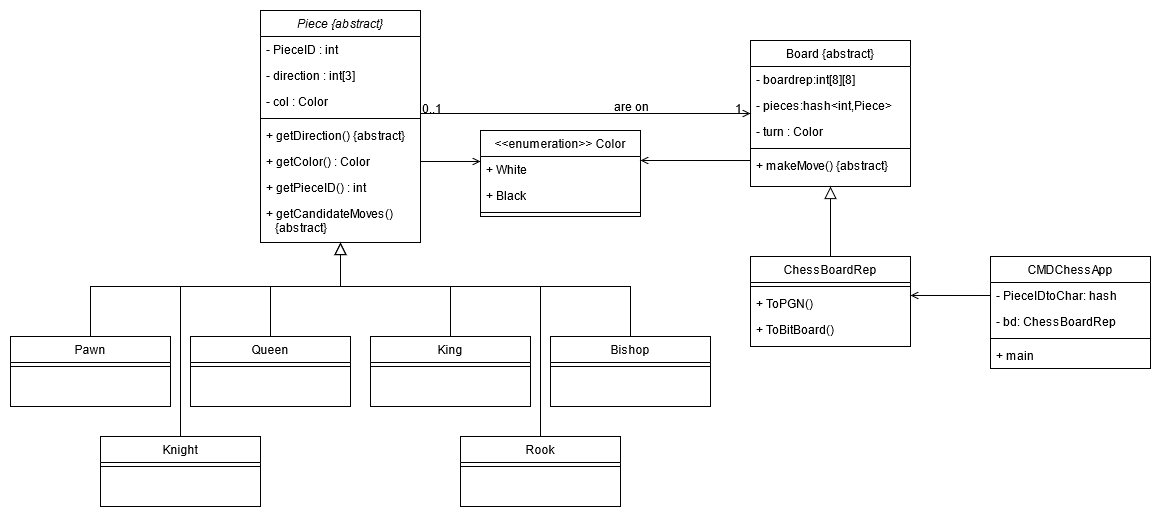

The diagram above was exported from draw.io. Its source (the exported page's mxGraphModel, read from the mxfile embedded in the PNG):
<mxGraphModel dx="2249" dy="752" grid="1" gridSize="10" guides="1" tooltips="1" connect="1" arrows="1" fold="1" page="1" pageScale="1" pageWidth="827" pageHeight="1169" math="0" shadow="0">
  <root>
    <mxCell id="WIyWlLk6GJQsqaUBKTNV-0" />
    <mxCell id="WIyWlLk6GJQsqaUBKTNV-1" parent="WIyWlLk6GJQsqaUBKTNV-0" />
    <mxCell id="zkfFHV4jXpPFQw0GAbJ--0" value="Piece {abstract}" style="swimlane;fontStyle=2;align=center;verticalAlign=top;childLayout=stackLayout;horizontal=1;startSize=26;horizontalStack=0;resizeParent=1;resizeLast=0;collapsible=1;marginBottom=0;rounded=0;shadow=0;strokeWidth=1;" parent="WIyWlLk6GJQsqaUBKTNV-1" vertex="1">
      <mxGeometry x="230" y="34" width="160" height="232" as="geometry">
        <mxRectangle x="230" y="140" width="160" height="26" as="alternateBounds" />
      </mxGeometry>
    </mxCell>
    <mxCell id="zkfFHV4jXpPFQw0GAbJ--1" value="- PieceID : int    " style="text;align=left;verticalAlign=top;spacingLeft=4;spacingRight=4;overflow=hidden;rotatable=0;points=[[0,0.5],[1,0.5]];portConstraint=eastwest;" parent="zkfFHV4jXpPFQw0GAbJ--0" vertex="1">
      <mxGeometry y="26" width="160" height="26" as="geometry" />
    </mxCell>
    <mxCell id="zkfFHV4jXpPFQw0GAbJ--3" value="- direction : int[3]" style="text;align=left;verticalAlign=top;spacingLeft=4;spacingRight=4;overflow=hidden;rotatable=0;points=[[0,0.5],[1,0.5]];portConstraint=eastwest;rounded=0;shadow=0;html=0;" parent="zkfFHV4jXpPFQw0GAbJ--0" vertex="1">
      <mxGeometry y="52" width="160" height="26" as="geometry" />
    </mxCell>
    <mxCell id="zAuTtdIGsmM6goA387f7-48" value="- col : Color" style="text;align=left;verticalAlign=top;spacingLeft=4;spacingRight=4;overflow=hidden;rotatable=0;points=[[0,0.5],[1,0.5]];portConstraint=eastwest;rounded=0;shadow=0;html=0;" vertex="1" parent="zkfFHV4jXpPFQw0GAbJ--0">
      <mxGeometry y="78" width="160" height="26" as="geometry" />
    </mxCell>
    <mxCell id="zkfFHV4jXpPFQw0GAbJ--4" value="" style="line;html=1;strokeWidth=1;align=left;verticalAlign=middle;spacingTop=-1;spacingLeft=3;spacingRight=3;rotatable=0;labelPosition=right;points=[];portConstraint=eastwest;" parent="zkfFHV4jXpPFQw0GAbJ--0" vertex="1">
      <mxGeometry y="104" width="160" height="8" as="geometry" />
    </mxCell>
    <mxCell id="zkfFHV4jXpPFQw0GAbJ--5" value="+ getDirection() {abstract}" style="text;align=left;verticalAlign=top;spacingLeft=4;spacingRight=4;overflow=hidden;rotatable=0;points=[[0,0.5],[1,0.5]];portConstraint=eastwest;" parent="zkfFHV4jXpPFQw0GAbJ--0" vertex="1">
      <mxGeometry y="112" width="160" height="26" as="geometry" />
    </mxCell>
    <mxCell id="zAuTtdIGsmM6goA387f7-50" value="+ getColor() : Color" style="text;align=left;verticalAlign=top;spacingLeft=4;spacingRight=4;overflow=hidden;rotatable=0;points=[[0,0.5],[1,0.5]];portConstraint=eastwest;rounded=0;shadow=0;html=0;" vertex="1" parent="zkfFHV4jXpPFQw0GAbJ--0">
      <mxGeometry y="138" width="160" height="26" as="geometry" />
    </mxCell>
    <mxCell id="zAuTtdIGsmM6goA387f7-1" value="+ getPieceID() : int" style="text;align=left;verticalAlign=top;spacingLeft=4;spacingRight=4;overflow=hidden;rotatable=0;points=[[0,0.5],[1,0.5]];portConstraint=eastwest;" vertex="1" parent="zkfFHV4jXpPFQw0GAbJ--0">
      <mxGeometry y="164" width="160" height="26" as="geometry" />
    </mxCell>
    <mxCell id="zAuTtdIGsmM6goA387f7-20" value="+ getCandidateMoves() &#10;   {abstract} " style="text;align=left;verticalAlign=top;spacingLeft=4;spacingRight=4;overflow=hidden;rotatable=0;points=[[0,0.5],[1,0.5]];portConstraint=eastwest;" vertex="1" parent="zkfFHV4jXpPFQw0GAbJ--0">
      <mxGeometry y="190" width="160" height="42" as="geometry" />
    </mxCell>
    <mxCell id="zkfFHV4jXpPFQw0GAbJ--6" value="Pawn" style="swimlane;fontStyle=0;align=center;verticalAlign=top;childLayout=stackLayout;horizontal=1;startSize=26;horizontalStack=0;resizeParent=1;resizeLast=0;collapsible=1;marginBottom=0;rounded=0;shadow=0;strokeWidth=1;" parent="WIyWlLk6GJQsqaUBKTNV-1" vertex="1">
      <mxGeometry x="-20" y="360" width="160" height="70" as="geometry">
        <mxRectangle x="130" y="380" width="160" height="26" as="alternateBounds" />
      </mxGeometry>
    </mxCell>
    <mxCell id="zkfFHV4jXpPFQw0GAbJ--9" value="" style="line;html=1;strokeWidth=1;align=left;verticalAlign=middle;spacingTop=-1;spacingLeft=3;spacingRight=3;rotatable=0;labelPosition=right;points=[];portConstraint=eastwest;" parent="zkfFHV4jXpPFQw0GAbJ--6" vertex="1">
      <mxGeometry y="26" width="160" height="8" as="geometry" />
    </mxCell>
    <mxCell id="zkfFHV4jXpPFQw0GAbJ--12" value="" style="endArrow=block;endSize=10;endFill=0;shadow=0;strokeWidth=1;rounded=0;edgeStyle=elbowEdgeStyle;elbow=vertical;" parent="WIyWlLk6GJQsqaUBKTNV-1" source="zkfFHV4jXpPFQw0GAbJ--6" target="zkfFHV4jXpPFQw0GAbJ--0" edge="1">
      <mxGeometry width="160" relative="1" as="geometry">
        <mxPoint x="200" y="203" as="sourcePoint" />
        <mxPoint x="200" y="203" as="targetPoint" />
        <Array as="points">
          <mxPoint x="180" y="310" />
        </Array>
      </mxGeometry>
    </mxCell>
    <mxCell id="zkfFHV4jXpPFQw0GAbJ--13" value="Bishop" style="swimlane;fontStyle=0;align=center;verticalAlign=top;childLayout=stackLayout;horizontal=1;startSize=26;horizontalStack=0;resizeParent=1;resizeLast=0;collapsible=1;marginBottom=0;rounded=0;shadow=0;strokeWidth=1;" parent="WIyWlLk6GJQsqaUBKTNV-1" vertex="1">
      <mxGeometry x="520" y="360" width="160" height="70" as="geometry">
        <mxRectangle x="340" y="380" width="170" height="26" as="alternateBounds" />
      </mxGeometry>
    </mxCell>
    <mxCell id="zkfFHV4jXpPFQw0GAbJ--15" value="" style="line;html=1;strokeWidth=1;align=left;verticalAlign=middle;spacingTop=-1;spacingLeft=3;spacingRight=3;rotatable=0;labelPosition=right;points=[];portConstraint=eastwest;" parent="zkfFHV4jXpPFQw0GAbJ--13" vertex="1">
      <mxGeometry y="26" width="160" height="8" as="geometry" />
    </mxCell>
    <mxCell id="zkfFHV4jXpPFQw0GAbJ--16" value="" style="endArrow=block;endSize=10;endFill=0;shadow=0;strokeWidth=1;rounded=0;edgeStyle=elbowEdgeStyle;elbow=vertical;" parent="WIyWlLk6GJQsqaUBKTNV-1" source="zkfFHV4jXpPFQw0GAbJ--13" target="zkfFHV4jXpPFQw0GAbJ--0" edge="1">
      <mxGeometry width="160" relative="1" as="geometry">
        <mxPoint x="210" y="373" as="sourcePoint" />
        <mxPoint x="310" y="271" as="targetPoint" />
        <Array as="points">
          <mxPoint x="450" y="310" />
        </Array>
      </mxGeometry>
    </mxCell>
    <mxCell id="zkfFHV4jXpPFQw0GAbJ--17" value="Board {abstract}" style="swimlane;fontStyle=0;align=center;verticalAlign=top;childLayout=stackLayout;horizontal=1;startSize=26;horizontalStack=0;resizeParent=1;resizeLast=0;collapsible=1;marginBottom=0;rounded=0;shadow=0;strokeWidth=1;" parent="WIyWlLk6GJQsqaUBKTNV-1" vertex="1">
      <mxGeometry x="720" y="64" width="160" height="146" as="geometry">
        <mxRectangle x="550" y="140" width="160" height="26" as="alternateBounds" />
      </mxGeometry>
    </mxCell>
    <mxCell id="zkfFHV4jXpPFQw0GAbJ--18" value="- boardrep:int[8][8]" style="text;align=left;verticalAlign=top;spacingLeft=4;spacingRight=4;overflow=hidden;rotatable=0;points=[[0,0.5],[1,0.5]];portConstraint=eastwest;" parent="zkfFHV4jXpPFQw0GAbJ--17" vertex="1">
      <mxGeometry y="26" width="160" height="26" as="geometry" />
    </mxCell>
    <mxCell id="zkfFHV4jXpPFQw0GAbJ--19" value="- pieces:hash&lt;int,Piece&gt;" style="text;align=left;verticalAlign=top;spacingLeft=4;spacingRight=4;overflow=hidden;rotatable=0;points=[[0,0.5],[1,0.5]];portConstraint=eastwest;rounded=0;shadow=0;html=0;" parent="zkfFHV4jXpPFQw0GAbJ--17" vertex="1">
      <mxGeometry y="52" width="160" height="26" as="geometry" />
    </mxCell>
    <mxCell id="zkfFHV4jXpPFQw0GAbJ--20" value="- turn : Color" style="text;align=left;verticalAlign=top;spacingLeft=4;spacingRight=4;overflow=hidden;rotatable=0;points=[[0,0.5],[1,0.5]];portConstraint=eastwest;rounded=0;shadow=0;html=0;" parent="zkfFHV4jXpPFQw0GAbJ--17" vertex="1">
      <mxGeometry y="78" width="160" height="26" as="geometry" />
    </mxCell>
    <mxCell id="zkfFHV4jXpPFQw0GAbJ--23" value="" style="line;html=1;strokeWidth=1;align=left;verticalAlign=middle;spacingTop=-1;spacingLeft=3;spacingRight=3;rotatable=0;labelPosition=right;points=[];portConstraint=eastwest;" parent="zkfFHV4jXpPFQw0GAbJ--17" vertex="1">
      <mxGeometry y="104" width="160" height="8" as="geometry" />
    </mxCell>
    <mxCell id="zkfFHV4jXpPFQw0GAbJ--24" value="+ makeMove() {abstract}" style="text;align=left;verticalAlign=top;spacingLeft=4;spacingRight=4;overflow=hidden;rotatable=0;points=[[0,0.5],[1,0.5]];portConstraint=eastwest;" parent="zkfFHV4jXpPFQw0GAbJ--17" vertex="1">
      <mxGeometry y="112" width="160" height="26" as="geometry" />
    </mxCell>
    <mxCell id="zkfFHV4jXpPFQw0GAbJ--26" value="" style="endArrow=open;shadow=0;strokeWidth=1;rounded=0;endFill=1;edgeStyle=elbowEdgeStyle;elbow=vertical;" parent="WIyWlLk6GJQsqaUBKTNV-1" source="zkfFHV4jXpPFQw0GAbJ--0" target="zkfFHV4jXpPFQw0GAbJ--17" edge="1">
      <mxGeometry x="0.5" y="41" relative="1" as="geometry">
        <mxPoint x="380" y="192" as="sourcePoint" />
        <mxPoint x="540" y="192" as="targetPoint" />
        <mxPoint x="-40" y="32" as="offset" />
      </mxGeometry>
    </mxCell>
    <mxCell id="zkfFHV4jXpPFQw0GAbJ--27" value="0..1" style="resizable=0;align=left;verticalAlign=bottom;labelBackgroundColor=none;fontSize=12;" parent="zkfFHV4jXpPFQw0GAbJ--26" connectable="0" vertex="1">
      <mxGeometry x="-1" relative="1" as="geometry">
        <mxPoint y="4" as="offset" />
      </mxGeometry>
    </mxCell>
    <mxCell id="zkfFHV4jXpPFQw0GAbJ--28" value="1" style="resizable=0;align=right;verticalAlign=bottom;labelBackgroundColor=none;fontSize=12;" parent="zkfFHV4jXpPFQw0GAbJ--26" connectable="0" vertex="1">
      <mxGeometry x="1" relative="1" as="geometry">
        <mxPoint x="-7" y="4" as="offset" />
      </mxGeometry>
    </mxCell>
    <mxCell id="zkfFHV4jXpPFQw0GAbJ--29" value="are on" style="text;html=1;resizable=0;points=[];;align=center;verticalAlign=middle;labelBackgroundColor=none;rounded=0;shadow=0;strokeWidth=1;fontSize=12;" parent="zkfFHV4jXpPFQw0GAbJ--26" vertex="1" connectable="0">
      <mxGeometry x="0.5" y="49" relative="1" as="geometry">
        <mxPoint x="-38" y="41" as="offset" />
      </mxGeometry>
    </mxCell>
    <mxCell id="zAuTtdIGsmM6goA387f7-7" style="edgeStyle=orthogonalEdgeStyle;rounded=0;jumpSize=6;orthogonalLoop=1;jettySize=auto;html=1;exitX=0.5;exitY=0;exitDx=0;exitDy=0;endArrow=none;endFill=0;endSize=10;" edge="1" parent="WIyWlLk6GJQsqaUBKTNV-1" source="zAuTtdIGsmM6goA387f7-2">
      <mxGeometry relative="1" as="geometry">
        <mxPoint x="240" y="310" as="targetPoint" />
      </mxGeometry>
    </mxCell>
    <mxCell id="zAuTtdIGsmM6goA387f7-2" value="Queen" style="swimlane;fontStyle=0;align=center;verticalAlign=top;childLayout=stackLayout;horizontal=1;startSize=26;horizontalStack=0;resizeParent=1;resizeLast=0;collapsible=1;marginBottom=0;rounded=0;shadow=0;strokeWidth=1;" vertex="1" parent="WIyWlLk6GJQsqaUBKTNV-1">
      <mxGeometry x="160" y="360" width="160" height="70" as="geometry">
        <mxRectangle x="130" y="380" width="160" height="26" as="alternateBounds" />
      </mxGeometry>
    </mxCell>
    <mxCell id="zAuTtdIGsmM6goA387f7-3" value="" style="line;html=1;strokeWidth=1;align=left;verticalAlign=middle;spacingTop=-1;spacingLeft=3;spacingRight=3;rotatable=0;labelPosition=right;points=[];portConstraint=eastwest;" vertex="1" parent="zAuTtdIGsmM6goA387f7-2">
      <mxGeometry y="26" width="160" height="8" as="geometry" />
    </mxCell>
    <mxCell id="zAuTtdIGsmM6goA387f7-10" style="edgeStyle=orthogonalEdgeStyle;rounded=0;jumpSize=6;orthogonalLoop=1;jettySize=auto;html=1;exitX=0.5;exitY=0;exitDx=0;exitDy=0;endArrow=none;endFill=0;endSize=10;" edge="1" parent="WIyWlLk6GJQsqaUBKTNV-1" source="zAuTtdIGsmM6goA387f7-8">
      <mxGeometry relative="1" as="geometry">
        <mxPoint x="420" y="310" as="targetPoint" />
      </mxGeometry>
    </mxCell>
    <mxCell id="zAuTtdIGsmM6goA387f7-8" value="King" style="swimlane;fontStyle=0;align=center;verticalAlign=top;childLayout=stackLayout;horizontal=1;startSize=26;horizontalStack=0;resizeParent=1;resizeLast=0;collapsible=1;marginBottom=0;rounded=0;shadow=0;strokeWidth=1;" vertex="1" parent="WIyWlLk6GJQsqaUBKTNV-1">
      <mxGeometry x="340" y="360" width="160" height="70" as="geometry">
        <mxRectangle x="340" y="380" width="170" height="26" as="alternateBounds" />
      </mxGeometry>
    </mxCell>
    <mxCell id="zAuTtdIGsmM6goA387f7-9" value="" style="line;html=1;strokeWidth=1;align=left;verticalAlign=middle;spacingTop=-1;spacingLeft=3;spacingRight=3;rotatable=0;labelPosition=right;points=[];portConstraint=eastwest;" vertex="1" parent="zAuTtdIGsmM6goA387f7-8">
      <mxGeometry y="26" width="160" height="8" as="geometry" />
    </mxCell>
    <mxCell id="zAuTtdIGsmM6goA387f7-14" style="edgeStyle=orthogonalEdgeStyle;rounded=0;jumpSize=6;orthogonalLoop=1;jettySize=auto;html=1;exitX=0.5;exitY=0;exitDx=0;exitDy=0;endArrow=none;endFill=0;endSize=10;" edge="1" parent="WIyWlLk6GJQsqaUBKTNV-1" source="zAuTtdIGsmM6goA387f7-11">
      <mxGeometry relative="1" as="geometry">
        <mxPoint x="150" y="310" as="targetPoint" />
      </mxGeometry>
    </mxCell>
    <mxCell id="zAuTtdIGsmM6goA387f7-11" value="Knight" style="swimlane;fontStyle=0;align=center;verticalAlign=top;childLayout=stackLayout;horizontal=1;startSize=26;horizontalStack=0;resizeParent=1;resizeLast=0;collapsible=1;marginBottom=0;rounded=0;shadow=0;strokeWidth=1;" vertex="1" parent="WIyWlLk6GJQsqaUBKTNV-1">
      <mxGeometry x="70" y="460" width="160" height="70" as="geometry">
        <mxRectangle x="340" y="380" width="170" height="26" as="alternateBounds" />
      </mxGeometry>
    </mxCell>
    <mxCell id="zAuTtdIGsmM6goA387f7-12" value="" style="line;html=1;strokeWidth=1;align=left;verticalAlign=middle;spacingTop=-1;spacingLeft=3;spacingRight=3;rotatable=0;labelPosition=right;points=[];portConstraint=eastwest;" vertex="1" parent="zAuTtdIGsmM6goA387f7-11">
      <mxGeometry y="26" width="160" height="8" as="geometry" />
    </mxCell>
    <mxCell id="zAuTtdIGsmM6goA387f7-17" style="edgeStyle=orthogonalEdgeStyle;rounded=0;jumpSize=6;orthogonalLoop=1;jettySize=auto;html=1;exitX=0.5;exitY=0;exitDx=0;exitDy=0;endArrow=none;endFill=0;endSize=10;" edge="1" parent="WIyWlLk6GJQsqaUBKTNV-1" source="zAuTtdIGsmM6goA387f7-15">
      <mxGeometry relative="1" as="geometry">
        <mxPoint x="510" y="310" as="targetPoint" />
      </mxGeometry>
    </mxCell>
    <mxCell id="zAuTtdIGsmM6goA387f7-15" value="Rook" style="swimlane;fontStyle=0;align=center;verticalAlign=top;childLayout=stackLayout;horizontal=1;startSize=26;horizontalStack=0;resizeParent=1;resizeLast=0;collapsible=1;marginBottom=0;rounded=0;shadow=0;strokeWidth=1;" vertex="1" parent="WIyWlLk6GJQsqaUBKTNV-1">
      <mxGeometry x="430" y="460" width="160" height="70" as="geometry">
        <mxRectangle x="340" y="380" width="170" height="26" as="alternateBounds" />
      </mxGeometry>
    </mxCell>
    <mxCell id="zAuTtdIGsmM6goA387f7-16" value="" style="line;html=1;strokeWidth=1;align=left;verticalAlign=middle;spacingTop=-1;spacingLeft=3;spacingRight=3;rotatable=0;labelPosition=right;points=[];portConstraint=eastwest;" vertex="1" parent="zAuTtdIGsmM6goA387f7-15">
      <mxGeometry y="26" width="160" height="8" as="geometry" />
    </mxCell>
    <mxCell id="zAuTtdIGsmM6goA387f7-21" value="&lt;&lt;enumeration&gt;&gt; Color" style="swimlane;fontStyle=0;align=center;verticalAlign=top;childLayout=stackLayout;horizontal=1;startSize=26;horizontalStack=0;resizeParent=1;resizeLast=0;collapsible=1;marginBottom=0;rounded=0;shadow=0;strokeWidth=1;" vertex="1" parent="WIyWlLk6GJQsqaUBKTNV-1">
      <mxGeometry x="450" y="154" width="160" height="86" as="geometry">
        <mxRectangle x="130" y="380" width="160" height="26" as="alternateBounds" />
      </mxGeometry>
    </mxCell>
    <mxCell id="zAuTtdIGsmM6goA387f7-24" value="+ White" style="text;align=left;verticalAlign=top;spacingLeft=4;spacingRight=4;overflow=hidden;rotatable=0;points=[[0,0.5],[1,0.5]];portConstraint=eastwest;" vertex="1" parent="zAuTtdIGsmM6goA387f7-21">
      <mxGeometry y="26" width="160" height="26" as="geometry" />
    </mxCell>
    <mxCell id="zAuTtdIGsmM6goA387f7-25" value="+ Black     " style="text;align=left;verticalAlign=top;spacingLeft=4;spacingRight=4;overflow=hidden;rotatable=0;points=[[0,0.5],[1,0.5]];portConstraint=eastwest;" vertex="1" parent="zAuTtdIGsmM6goA387f7-21">
      <mxGeometry y="52" width="160" height="26" as="geometry" />
    </mxCell>
    <mxCell id="zAuTtdIGsmM6goA387f7-22" value="" style="line;html=1;strokeWidth=1;align=left;verticalAlign=middle;spacingTop=-1;spacingLeft=3;spacingRight=3;rotatable=0;labelPosition=right;points=[];portConstraint=eastwest;" vertex="1" parent="zAuTtdIGsmM6goA387f7-21">
      <mxGeometry y="78" width="160" height="8" as="geometry" />
    </mxCell>
    <mxCell id="zAuTtdIGsmM6goA387f7-28" style="edgeStyle=orthogonalEdgeStyle;rounded=0;jumpSize=6;orthogonalLoop=1;jettySize=auto;html=1;endArrow=none;endFill=0;endSize=6;startArrow=open;startFill=0;entryX=0;entryY=0.308;entryDx=0;entryDy=0;exitX=1;exitY=0.154;exitDx=0;exitDy=0;exitPerimeter=0;entryPerimeter=0;" edge="1" parent="WIyWlLk6GJQsqaUBKTNV-1" source="zAuTtdIGsmM6goA387f7-24" target="zkfFHV4jXpPFQw0GAbJ--24">
      <mxGeometry relative="1" as="geometry">
        <mxPoint x="710" y="212.5" as="sourcePoint" />
        <mxPoint x="630" y="212.5" as="targetPoint" />
      </mxGeometry>
    </mxCell>
    <mxCell id="zAuTtdIGsmM6goA387f7-37" style="edgeStyle=orthogonalEdgeStyle;rounded=0;jumpSize=6;orthogonalLoop=1;jettySize=auto;html=1;exitX=0.5;exitY=0;exitDx=0;exitDy=0;entryX=0.5;entryY=1;entryDx=0;entryDy=0;endArrow=block;endFill=0;endSize=10;" edge="1" parent="WIyWlLk6GJQsqaUBKTNV-1" source="zAuTtdIGsmM6goA387f7-31" target="zkfFHV4jXpPFQw0GAbJ--17">
      <mxGeometry relative="1" as="geometry" />
    </mxCell>
    <mxCell id="zAuTtdIGsmM6goA387f7-31" value="ChessBoardRep" style="swimlane;fontStyle=0;align=center;verticalAlign=top;childLayout=stackLayout;horizontal=1;startSize=26;horizontalStack=0;resizeParent=1;resizeLast=0;collapsible=1;marginBottom=0;rounded=0;shadow=0;strokeWidth=1;" vertex="1" parent="WIyWlLk6GJQsqaUBKTNV-1">
      <mxGeometry x="720" y="280" width="160" height="90" as="geometry">
        <mxRectangle x="550" y="140" width="160" height="26" as="alternateBounds" />
      </mxGeometry>
    </mxCell>
    <mxCell id="zAuTtdIGsmM6goA387f7-35" value="" style="line;html=1;strokeWidth=1;align=left;verticalAlign=middle;spacingTop=-1;spacingLeft=3;spacingRight=3;rotatable=0;labelPosition=right;points=[];portConstraint=eastwest;" vertex="1" parent="zAuTtdIGsmM6goA387f7-31">
      <mxGeometry y="26" width="160" height="8" as="geometry" />
    </mxCell>
    <mxCell id="zAuTtdIGsmM6goA387f7-38" value="+ ToPGN()" style="text;align=left;verticalAlign=top;spacingLeft=4;spacingRight=4;overflow=hidden;rotatable=0;points=[[0,0.5],[1,0.5]];portConstraint=eastwest;" vertex="1" parent="zAuTtdIGsmM6goA387f7-31">
      <mxGeometry y="34" width="160" height="26" as="geometry" />
    </mxCell>
    <mxCell id="zAuTtdIGsmM6goA387f7-39" value="+ ToBitBoard()" style="text;align=left;verticalAlign=top;spacingLeft=4;spacingRight=4;overflow=hidden;rotatable=0;points=[[0,0.5],[1,0.5]];portConstraint=eastwest;" vertex="1" parent="zAuTtdIGsmM6goA387f7-31">
      <mxGeometry y="60" width="160" height="26" as="geometry" />
    </mxCell>
    <mxCell id="zAuTtdIGsmM6goA387f7-40" value="CMDChessApp" style="swimlane;fontStyle=0;align=center;verticalAlign=top;childLayout=stackLayout;horizontal=1;startSize=26;horizontalStack=0;resizeParent=1;resizeLast=0;collapsible=1;marginBottom=0;rounded=0;shadow=0;strokeWidth=1;" vertex="1" parent="WIyWlLk6GJQsqaUBKTNV-1">
      <mxGeometry x="960" y="280" width="160" height="112" as="geometry">
        <mxRectangle x="550" y="140" width="160" height="26" as="alternateBounds" />
      </mxGeometry>
    </mxCell>
    <mxCell id="zAuTtdIGsmM6goA387f7-45" value="- PieceIDtoChar: hash" style="text;align=left;verticalAlign=top;spacingLeft=4;spacingRight=4;overflow=hidden;rotatable=0;points=[[0,0.5],[1,0.5]];portConstraint=eastwest;" vertex="1" parent="zAuTtdIGsmM6goA387f7-40">
      <mxGeometry y="26" width="160" height="26" as="geometry" />
    </mxCell>
    <mxCell id="zAuTtdIGsmM6goA387f7-46" value="- bd: ChessBoardRep" style="text;align=left;verticalAlign=top;spacingLeft=4;spacingRight=4;overflow=hidden;rotatable=0;points=[[0,0.5],[1,0.5]];portConstraint=eastwest;" vertex="1" parent="zAuTtdIGsmM6goA387f7-40">
      <mxGeometry y="52" width="160" height="26" as="geometry" />
    </mxCell>
    <mxCell id="zAuTtdIGsmM6goA387f7-41" value="" style="line;html=1;strokeWidth=1;align=left;verticalAlign=middle;spacingTop=-1;spacingLeft=3;spacingRight=3;rotatable=0;labelPosition=right;points=[];portConstraint=eastwest;" vertex="1" parent="zAuTtdIGsmM6goA387f7-40">
      <mxGeometry y="78" width="160" height="8" as="geometry" />
    </mxCell>
    <mxCell id="zAuTtdIGsmM6goA387f7-43" value="+ main" style="text;align=left;verticalAlign=top;spacingLeft=4;spacingRight=4;overflow=hidden;rotatable=0;points=[[0,0.5],[1,0.5]];portConstraint=eastwest;" vertex="1" parent="zAuTtdIGsmM6goA387f7-40">
      <mxGeometry y="86" width="160" height="26" as="geometry" />
    </mxCell>
    <mxCell id="zAuTtdIGsmM6goA387f7-47" style="edgeStyle=orthogonalEdgeStyle;rounded=0;jumpSize=6;orthogonalLoop=1;jettySize=auto;html=1;exitX=1;exitY=0.5;exitDx=0;exitDy=0;entryX=0;entryY=0.192;entryDx=0;entryDy=0;entryPerimeter=0;startArrow=none;startFill=0;endArrow=open;endFill=0;endSize=6;" edge="1" parent="WIyWlLk6GJQsqaUBKTNV-1" source="zAuTtdIGsmM6goA387f7-50" target="zAuTtdIGsmM6goA387f7-24">
      <mxGeometry relative="1" as="geometry" />
    </mxCell>
    <mxCell id="zAuTtdIGsmM6goA387f7-51" style="edgeStyle=orthogonalEdgeStyle;rounded=0;jumpSize=6;orthogonalLoop=1;jettySize=auto;html=1;exitX=0;exitY=0.5;exitDx=0;exitDy=0;entryX=1;entryY=0.192;entryDx=0;entryDy=0;entryPerimeter=0;startArrow=none;startFill=0;endArrow=open;endFill=0;endSize=6;" edge="1" parent="WIyWlLk6GJQsqaUBKTNV-1" source="zAuTtdIGsmM6goA387f7-45" target="zAuTtdIGsmM6goA387f7-38">
      <mxGeometry relative="1" as="geometry" />
    </mxCell>
  </root>
</mxGraphModel>